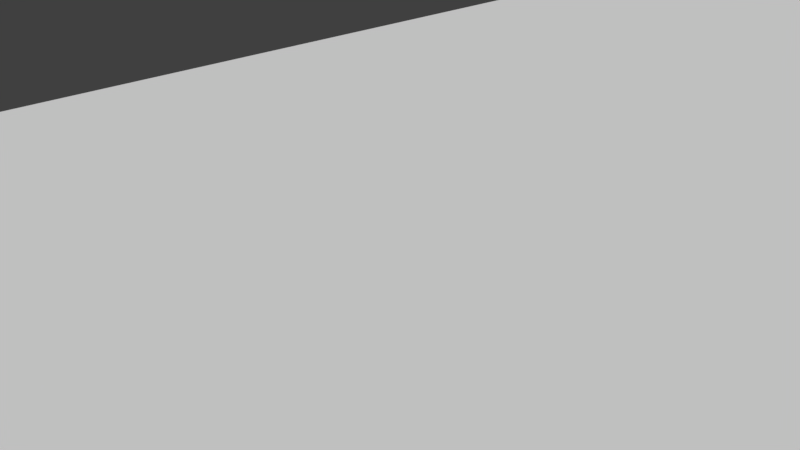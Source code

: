 # Source: swiat.blend  (saved by Blender 2.78.0; exported with 4.5.12 LTS)
import bpy
from mathutils import Matrix  # noqa: F401  (used for matrix-valued properties, if any)

bpy.ops.wm.read_factory_settings(use_empty=True)
scene = bpy.context.scene
scene.name = 'Scene'

# ---- collections
col_collection_1 = bpy.data.collections.new('Collection 1'); scene.collection.children.link(col_collection_1)

# ---- world
world_world = bpy.data.worlds.new('World'); scene.world = world_world
world_world.color = (0.05088, 0.05088, 0.05088)
world_world.use_sun_shadow = False
world_world.sun_shadow_jitter_overblur = 0.0
world_world.cycles.sampling_method = 'MANUAL'

# ---- cameras
cam_camera = bpy.data.cameras.new('Camera')
cam_camera.clip_end = 100.0
cam_camera.lens = 35.0
cam_camera.sensor_width = 32.0
cam_camera.sensor_height = 18.0
cam_camera.ortho_scale = 7.314
cam_camera.dof.focus_distance = 0.0
cam_camera.dof.aperture_fstop = 128.0

# ---- meshes
me_plane = bpy.data.meshes.new('Plane')
me_plane.from_pydata([(-1.0, -1.0, 0.0), (1.0, -1.0, 0.0), (-1.0, 1.0, 0.0), (1.0, 1.0, 0.0)], [], [(0, 1, 3, 2)])
_uv = me_plane.uv_layers.new(name='UVMap')
_uv.uv.foreach_set('vector', [7.125e-05, 7.123e-05, 0.5075, 7.123e-05, 0.5075, 0.9999, 7.123e-05, 0.9999])
me_plane.use_remesh_preserve_volume = False
me_plane.use_remesh_preserve_attributes = False
me_plane.use_mirror_vertex_groups = False
me_plane.update()

# ---- objects
ob_plane = bpy.data.objects.new('Plane', me_plane)
ob_camera = bpy.data.objects.new('Camera', cam_camera)

# ---- transforms, parenting, visibility, modifiers, constraints
ob_plane.location = (13.5, 0.0, -1.631)
ob_plane.scale = (27.31, 27.31, 27.31)
ob_plane.lineart.crease_threshold = 0.0
ob_camera.location = (7.481, -6.508, 5.344)
ob_camera.rotation_euler = (1.109, 0.0, 0.8149)
ob_camera.lock_rotations_4d = False
ob_camera.empty_display_type = 'ARROWS'
ob_camera.color = (0.0, 0.0, 0.0, 0.0)
ob_camera.display_type = 'WIRE'
ob_camera.lineart.crease_threshold = 0.0

# ---- collection membership
col_collection_1.objects.link(ob_plane)
col_collection_1.objects.link(ob_camera)

# ---- scene / render settings (as saved in the file)
scene.camera = ob_camera
scene.frame_start = 1; scene.frame_end = 250; scene.frame_set(1)
scene.render.engine = 'BLENDER_EEVEE_NEXT'
scene.render.resolution_percentage = 50
scene.render.dither_intensity = 0.0
scene.cycles.use_denoising = False
scene.cycles.samples = 128
scene.cycles.sampling_pattern = 'TABULATED_SOBOL'
scene.cycles.light_sampling_threshold = 0.0
scene.cycles.use_adaptive_sampling = False
scene.cycles.use_light_tree = False
scene.cycles.blur_glossy = 0.0
scene.cycles.sample_clamp_indirect = 0.0
scene.view_settings.view_transform = 'Standard'
bpy.context.view_layer.update()

# ---- added for rendering (the .blend has no usable light): sun
light_auto_sun = bpy.data.lights.new('AutoSun', 'SUN')
light_auto_sun.energy = 3.0
light_auto_sun.angle = 0.0523599
ob_auto_sun = bpy.data.objects.new('AutoSun', light_auto_sun)
scene.collection.objects.link(ob_auto_sun)
ob_auto_sun.rotation_euler = (0.872665, 0.174533, 0.523599)
bpy.context.view_layer.update()

